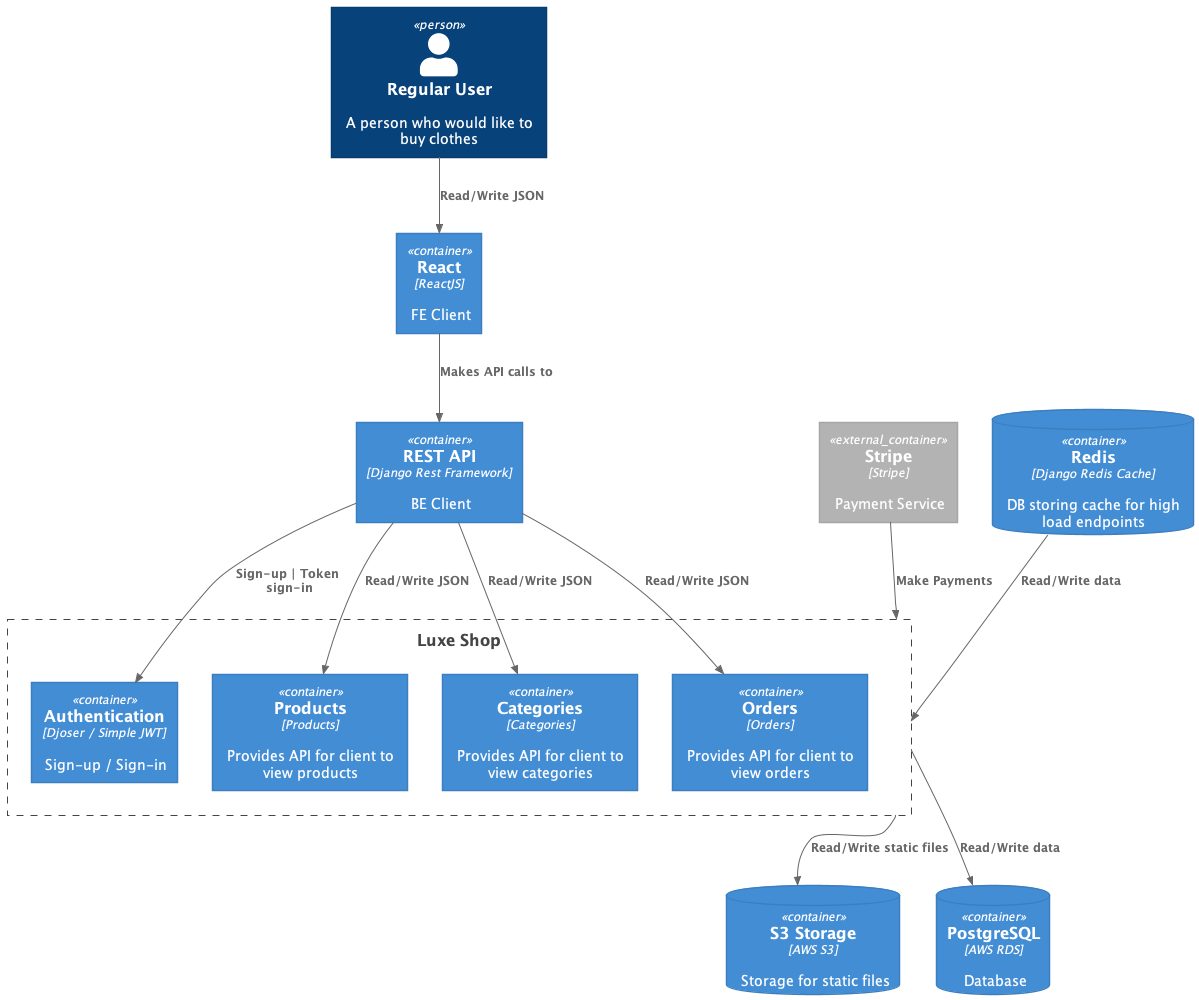

The diagram above was rendered by PlantUML. Its source (embedded in the PNG):
@startuml C4_Elements
!include https://raw.githubusercontent.com/plantuml-stdlib/C4-PlantUML/master/C4_Container.puml

Person(RU, "Regular User", "A person who would like to buy clothes")

Boundary(Luxe, "Luxe Shop") {
    Container(Authentication, ,)
    Container(Products, ,)
    Container(Categories, ,)
    Container(Orders, ,)

}

Container(FE, "React", "ReactJS", "FE Client")
Container(Authentication, "Authentication", Djoser / Simple JWT, "Sign-up / Sign-in")
Container(BE, "REST API", "Django Rest Framework", "BE Client")
Container(Products, "Products", Products, "Provides API for client to view products")
Container(Categories, "Categories", Categories, "Provides API for client to view categories")
Container(Orders, "Orders", Orders, "Provides API for client to view orders")

Container_Ext(Stripe, "Stripe", "Stripe", "Payment Service")

ContainerDb(S3, "S3 Storage", AWS S3, "Storage for static files")
ContainerDb(Postgres, "PostgreSQL", AWS RDS, "Database")
ContainerDb(Redis, "Redis", Django Redis Cache, "DB storing cache for high load endpoints")

Rel(RU, FE, "Read/Write JSON")
Rel(FE, BE, "Makes API calls to")
Rel(BE, Authentication, "Sign-up | Token sign-in")
Rel(BE, Categories, "Read/Write JSON")
Rel(BE, Products, "Read/Write JSON")
Rel(BE, Orders, "Read/Write JSON")
Rel(Luxe, S3, "Read/Write static files")
Rel(Luxe, Postgres, "Read/Write data")
Rel(Stripe, Luxe, "Make Payments")
Rel(Redis, Luxe, "Read/Write data")

@enduml